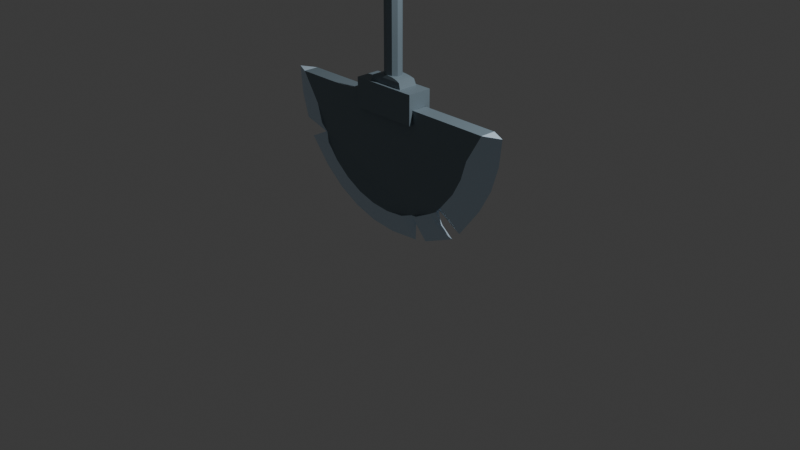 # Source: PI_Construtores_Serra_Circular.blend  (saved by Blender 5.0.119; exported with 4.5.12 LTS)
import bpy
from mathutils import Matrix  # noqa: F401  (used for matrix-valued properties, if any)

bpy.ops.wm.read_factory_settings(use_empty=True)
scene = bpy.context.scene
scene.name = 'Scene'

# ---- collections
col_collection = bpy.data.collections.new('Collection'); scene.collection.children.link(col_collection)

# ---- images (referenced by path relative to the original .blend; pixels are not part of the script)
import os
ASSET_DIR = os.environ.get("B2B_ASSET_DIR", "")  # directory of the original .blend (textures are referenced by path, not embedded)
HERE = os.path.dirname(os.path.abspath(__file__))  # packed textures are extracted next to this script under _unpacked/

def load_image(name, relpath, width, height, colorspace="sRGB"):
    """Load a texture the original file referenced (path relative to the .blend, or extracted next to this script)."""
    p = next((c for c in (os.path.join(HERE, relpath), os.path.join(ASSET_DIR, relpath)) if relpath and os.path.exists(c)), "")
    if p:
        img = bpy.data.images.load(p, check_existing=True)
        img.name = name
    else:  # same state as the original file: an image datablock whose file is absent (Cycles renders it pink)
        img = bpy.data.images.new(name, width, height)
        img.source = "FILE"
        img.filepath = "//" + (relpath or name)
    img.colorspace_settings.name = colorspace
    return img
img_t_serre = load_image('T_Serre', '_unpacked/T_Serre.d0ddba96.png', 1024, 1024, 'sRGB')
img_t_cabo = load_image('T_Cabo', '_unpacked/T_Cabo.bc9c1b06.png', 1024, 1024, 'sRGB')

# ---- materials (node trees are filled in below, after node groups)
mat_material = bpy.data.materials.new('Material')
mat_material_001 = bpy.data.materials.new('Material.001')

# ---- material node trees
mat_material.use_nodes = True; mat_material.node_tree.nodes.clear()
_N = mat_material.node_tree.nodes; _L = mat_material.node_tree.links
n0 = _N.new('ShaderNodeBsdfPrincipled'); n0.name = 'Principled BSDF'; n0.location = (-200, 100)
n1 = _N.new('ShaderNodeOutputMaterial'); n1.name = 'Material Output'; n1.location = (200, 100)
n2 = _N.new('ShaderNodeTexImage'); n2.name = 'Image Texture'; n2.location = (-490, 80)
n2.image = img_t_serre
_L.new(n0.outputs[0], n1.inputs[0])
_L.new(n2.outputs[0], n0.inputs[0])
n1.is_active_output = True
mat_material_001.use_nodes = True; mat_material_001.node_tree.nodes.clear()
_N = mat_material_001.node_tree.nodes; _L = mat_material_001.node_tree.links
n0 = _N.new('ShaderNodeBsdfPrincipled'); n0.name = 'Principled BSDF'; n0.location = (-200, 100)
n1 = _N.new('ShaderNodeOutputMaterial'); n1.name = 'Material Output'; n1.location = (200, 100)
n2 = _N.new('ShaderNodeTexImage'); n2.name = 'Image Texture'; n2.location = (-490, 80)
n2.image = img_t_cabo
_L.new(n0.outputs[0], n1.inputs[0])
_L.new(n2.outputs[0], n0.inputs[0])
n1.is_active_output = True

# ---- world
world_world = bpy.data.worlds.new('World'); scene.world = world_world
world_world.use_nodes = True; world_world.node_tree.nodes.clear()
_N = world_world.node_tree.nodes; _L = world_world.node_tree.links
n0 = _N.new('ShaderNodeOutputWorld'); n0.name = 'World Output'; n0.location = (200, 100)
n1 = _N.new('ShaderNodeBackground'); n1.name = 'Background'; n1.location = (-200, 100)
n1.inputs[0].default_value = (0.05088, 0.05088, 0.05088, 1.0)
_L.new(n1.outputs[0], n0.inputs[0])
n0.is_active_output = True
world_world.color = (0.05088, 0.05088, 0.05088)
world_world.sun_shadow_jitter_overblur = 0.0

# ---- cameras
cam_camera = bpy.data.cameras.new('Camera')
cam_camera.clip_end = 100.0
cam_camera.ortho_scale = 7.314

# ---- lights
light_light = bpy.data.lights.new('Light', 'POINT')
light_light.energy = 1000.0
light_light.shadow_soft_size = 0.1

# ---- meshes
me_circle_001 = bpy.data.meshes.new('Circle.001')
me_circle_001.from_pydata([(-1.0, 0.0, 0.0), (-0.8514, -0.2454, 0.009005), (-0.802, -0.4083, 0.009005), (-0.7218, -0.5584, 0.009005), (-0.6139, -0.6899, 0.009005), (-0.4823, -0.7979, 0.009005), (-0.3322, -0.8781, 0.009005), (-0.1694, -0.9275, 0.009005), (-7.689e-09, -0.9442, 0.009005), (0.1694, -0.9275, 0.009005), (0.3322, -0.8781, 0.009005), (0.5315, -0.7742, 0.02759), (0.586, -0.7133, 0.02822), (0.7218, -0.5584, 0.009005), (0.802, -0.4083, 0.009005), (0.8514, -0.2454, 0.009005), (1.0, 0.0, 0.0), (-1.0, 0.0, 0.1352), (-0.8514, -0.2454, 0.1264), (-0.802, -0.4083, 0.1264), (-0.7218, -0.5584, 0.1264), (-0.6139, -0.6899, 0.1264), (-0.4823, -0.7979, 0.1264), (-0.3322, -0.8781, 0.1264), (-0.1694, -0.9275, 0.1264), (-7.689e-09, -0.9442, 0.1264), (0.1694, -0.9275, 0.1264), (0.3322, -0.8781, 0.1264), (0.5314, -0.7742, 0.1081), (0.586, -0.7133, 0.1072), (0.7218, -0.5584, 0.1264), (0.802, -0.4083, 0.1264), (0.8514, -0.2454, 0.1264), (1.0, 0.0, 0.1352), (0.5305, -0.7706, 0.07095), (0.7489, -0.8981, 0.06642), (0.9477, -0.6365, 0.06702), (-1.14, -0.003279, 0.06702), (1.053, -0.4395, 0.06702), (-1.118, -0.2257, 0.06702), (1.118, -0.2257, 0.06702), (-1.053, -0.4395, 0.06702), (1.14, -0.003279, 0.06702), (-0.9922, -0.5921, 0.06732), (-0.806, -0.8093, 0.06702), (-0.6333, -0.951, 0.06702), (-0.4362, -1.056, 0.06702), (-0.2224, -1.121, 0.06702), (-5.963e-10, -1.143, 0.06702), (0.2726, -1.121, 0.06702), (0.3833, -1.096, 0.06675), (0.2508, -0.9028, 0.03952), (0.2508, -0.9028, 0.09587), (0.2632, -0.9399, 0.07571), (0.4715, -0.8093, 0.02824), (0.4715, -0.8093, 0.1072), (0.6756, -0.9694, 0.06725), (-0.7619, -0.4833, 0.03055), (-0.7619, -0.4833, 0.1048), (-0.8164, -0.5031, 0.06726), (0.5399, -0.9041, 0.03909), (0.5547, -0.8918, 0.0693), (0.5428, -0.9086, 0.09452)], [], [(35, 34, 28, 29), (36, 35, 29, 30), (38, 36, 30, 31), (39, 37, 17, 18), (40, 38, 31, 32), (41, 39, 18, 19), (42, 40, 32, 33), (59, 41, 19, 58), (44, 43, 20, 21), (45, 44, 21, 22), (46, 45, 22, 23), (47, 46, 23, 24), (48, 47, 24, 25), (49, 48, 25, 26), (53, 49, 26, 52), (56, 50, 27, 55, 62), (17, 33, 32, 31, 30, 29, 28, 55, 27, 52, 26, 25, 24, 23, 22, 21, 20, 58, 19, 18), (16, 0, 1, 2, 57, 3, 4, 5, 6, 7, 8, 9, 51, 10, 54, 11, 12, 13, 14, 15), (33, 16, 42), (54, 10, 50, 56, 60), (51, 9, 49, 53), (9, 8, 48, 49), (8, 7, 47, 48), (7, 6, 46, 47), (6, 5, 45, 46), (5, 4, 44, 45), (4, 3, 43, 44), (57, 2, 41, 59), (16, 15, 40, 42), (2, 1, 39, 41), (15, 14, 38, 40), (1, 0, 37, 39), (14, 13, 36, 38), (13, 12, 35, 36), (12, 11, 34, 35), (10, 51, 53, 50), (50, 53, 52, 27), (11, 54, 60, 61, 34), (34, 61, 62, 55, 28), (3, 57, 59, 43), (43, 59, 58, 20), (62, 61, 56), (61, 60, 56), (0, 16, 33, 17), (17, 37, 0)])
_uv = me_circle_001.uv_layers.new(name='UVMap')
_uv.uv.foreach_set('vector', [0.1268, 0.8573, 0.1568, 0.8486, 0.161, 0.8457, 0.1592, 0.86, 0.13, 0.8987, 0.1268, 0.8573, 0.1592, 0.86, 0.1605, 0.8881, 0.133, 0.9267, 0.13, 0.8987, 0.1605, 0.8881, 0.1639, 0.9115, 0.1391, 0.5708, 0.15, 0.5431, 0.1683, 0.5519, 0.1701, 0.5889, 0.1405, 0.9548, 0.133, 0.9267, 0.1639, 0.9115, 0.1697, 0.9335, 0.1344, 0.6001, 0.1391, 0.5708, 0.1701, 0.5889, 0.167, 0.6109, 0.1534, 0.9813, 0.1405, 0.9548, 0.1697, 0.9335, 0.171, 0.9711, 0.1578, 0.6222, 0.1344, 0.6001, 0.167, 0.6109, 0.1664, 0.6234, 0.1381, 0.6572, 0.1322, 0.6221, 0.1667, 0.6366, 0.1687, 0.6613, 0.1414, 0.6833, 0.1381, 0.6572, 0.1687, 0.6613, 0.1704, 0.687, 0.1432, 0.7094, 0.1414, 0.6833, 0.1704, 0.687, 0.171, 0.7127, 0.1435, 0.7356, 0.1432, 0.7094, 0.171, 0.7127, 0.1708, 0.7383, 0.1429, 0.762, 0.1435, 0.7356, 0.1708, 0.7383, 0.1689, 0.7637, 0.1375, 0.795, 0.1429, 0.762, 0.1689, 0.7637, 0.1672, 0.7882, 0.1601, 0.8009, 0.1375, 0.795, 0.1672, 0.7882, 0.1656, 0.8014, 0.1285, 0.8455, 0.135, 0.805, 0.1642, 0.8144, 0.1612, 0.8356, 0.1451, 0.8354, 0.5808, 0.6179, 0.5808, 0.931, 0.5424, 0.9076, 0.517, 0.9002, 0.4934, 0.8879, 0.4692, 0.8665, 0.4591, 0.8586, 0.4529, 0.8496, 0.4412, 0.8281, 0.4392, 0.814, 0.4332, 0.8011, 0.4321, 0.7745, 0.435, 0.7479, 0.4428, 0.7224, 0.4553, 0.6989, 0.4721, 0.6781, 0.4921, 0.6604, 0.5048, 0.6549, 0.5166, 0.6475, 0.5423, 0.6411, 0.2587, 0.9342, 0.2587, 0.6059, 0.2991, 0.6302, 0.3261, 0.637, 0.3384, 0.6447, 0.3517, 0.6505, 0.3727, 0.669, 0.3903, 0.6908, 0.4035, 0.7155, 0.4116, 0.7422, 0.4147, 0.77, 0.4135, 0.798, 0.4072, 0.8115, 0.4051, 0.8262, 0.3928, 0.8489, 0.3864, 0.8583, 0.3758, 0.8665, 0.3504, 0.889, 0.3257, 0.9018, 0.299, 0.9097, 0.1038, 0.4691, 0.139, 0.4691, 0.1216, 0.5054, 0.06636, 0.6781, 0.0696, 0.7007, 0.03888, 0.7103, 0.03191, 0.6681, 0.05021, 0.6786, 0.07139, 0.7153, 0.07267, 0.7301, 0.04145, 0.723, 0.06467, 0.7158, 0.07267, 0.7301, 0.07432, 0.756, 0.04703, 0.7576, 0.04145, 0.723, 0.07432, 0.756, 0.07606, 0.7826, 0.0475, 0.7853, 0.04703, 0.7576, 0.07606, 0.7826, 0.07626, 0.8095, 0.047, 0.8129, 0.0475, 0.7853, 0.07626, 0.8095, 0.07552, 0.8365, 0.04512, 0.8403, 0.047, 0.8129, 0.07552, 0.8365, 0.0738, 0.8634, 0.04172, 0.8678, 0.04512, 0.8403, 0.0738, 0.8634, 0.0717, 0.8894, 0.03552, 0.9047, 0.04172, 0.8678, 0.07144, 0.9032, 0.072, 0.9164, 0.03778, 0.9275, 0.06244, 0.9044, 0.07626, 0.5347, 0.07486, 0.5742, 0.04427, 0.5519, 0.05779, 0.5241, 0.072, 0.9164, 0.07518, 0.9394, 0.04262, 0.9584, 0.03778, 0.9275, 0.07486, 0.5742, 0.06875, 0.5974, 0.03634, 0.5814, 0.04427, 0.5519, 0.07518, 0.9394, 0.07317, 0.9784, 0.05401, 0.9875, 0.04262, 0.9584, 0.06875, 0.5974, 0.06524, 0.622, 0.03317, 0.6108, 0.03634, 0.5814, 0.06524, 0.622, 0.06388, 0.6515, 0.02986, 0.6542, 0.03317, 0.6108, 0.06388, 0.6515, 0.06626, 0.6673, 0.0611, 0.6639, 0.02986, 0.6542, 0.0696, 0.7007, 0.07139, 0.7153, 0.06467, 0.7158, 0.03888, 0.7103, 0.135, 0.805, 0.1601, 0.8009, 0.1656, 0.8014, 0.1642, 0.8144, 0.06626, 0.6673, 0.06636, 0.6781, 0.05021, 0.6786, 0.05041, 0.6738, 0.0611, 0.6639, 0.1568, 0.8486, 0.146, 0.8394, 0.1451, 0.8354, 0.1612, 0.8356, 0.161, 0.8457, 0.0717, 0.8894, 0.07144, 0.9032, 0.06244, 0.9044, 0.03552, 0.9047, 0.1322, 0.6221, 0.1578, 0.6222, 0.1664, 0.6234, 0.1667, 0.6366, 0.1451, 0.8354, 0.146, 0.8394, 0.1285, 0.8455, 0.05041, 0.6738, 0.05021, 0.6786, 0.03191, 0.6681, 0.581, 0.9313, 0.581, 0.6179, 0.6022, 0.6179, 0.6022, 0.9313, 0.07182, 0.4942, 0.1035, 0.4691, 0.1035, 0.5094])
me_circle_001.materials.append(mat_material)
me_circle_001.update()
me_cylinder = bpy.data.meshes.new('Cylinder')
me_cylinder.from_pydata([(0.2018, 1.0, -1.0), (0.2018, 1.0, 1.0), (0.7896, 0.809, -1.0), (0.7896, 0.809, 1.0), (1.153, 0.309, -1.0), (1.153, 0.309, 1.0), (1.153, -0.309, -1.0), (1.153, -0.309, 1.0), (0.7896, -0.809, -1.0), (0.7896, -0.809, 1.0), (0.2018, -1.0, -1.0), (0.2018, -1.0, 1.0), (-0.386, -0.809, -1.0), (-0.386, -0.809, 1.0), (-0.7493, -0.309, -1.0), (-0.7493, -0.309, 1.0), (-0.7493, 0.309, -1.0), (-0.7493, 0.309, 1.0), (-0.386, 0.809, -1.0), (-0.386, 0.809, 1.0), (-3.703, -1.461, 1.046), (-3.703, -1.461, 1.243), (-3.703, 1.597, 1.046), (-3.703, 1.597, 1.243), (4.053, -1.461, 1.046), (4.053, -1.461, 1.243), (4.053, 1.597, 1.046), (4.053, 1.597, 1.243), (-3.703, -0.7889, 1.243), (-3.703, 1.088, 1.243), (-3.703, -0.883, 1.149), (-3.703, 1.165, 1.15), (4.053, 1.124, 1.243), (4.053, -0.8814, 1.243), (4.053, 1.182, 1.146), (4.053, -0.9736, 1.148), (2.333, 1.231, 1.047), (2.333, -1.211, 1.047), (-1.982, 1.231, 1.047), (-1.982, -1.211, 1.047), (-1.742, 1.153, 1.007), (2.07, 1.152, 1.007), (-1.422, 1.102, 0.9999), (-1.063, 1.062, 0.9942), (-0.6735, 1.032, 0.99), (-0.2627, 1.014, 0.9874), (0.1588, 1.007, 0.9865), (0.5808, 1.013, 0.9874), (0.9928, 1.031, 0.9899), (1.385, 1.061, 0.9941), (1.747, 1.101, 0.9998), (2.07, -1.132, 1.007), (-1.742, -1.133, 1.007), (1.747, -1.081, 0.9998), (1.385, -1.041, 0.9941), (0.9928, -1.011, 0.9899), (0.5808, -0.9933, 0.9874), (0.1588, -0.9874, 0.9865), (-0.2627, -0.9936, 0.9874), (-0.6735, -1.012, 0.99), (-1.063, -1.042, 0.9942), (-1.422, -1.082, 0.9999)], [], [(0, 1, 3, 2), (2, 3, 5, 4), (4, 5, 7, 6), (6, 7, 9, 8), (8, 9, 11, 10), (10, 11, 13, 12), (12, 13, 15, 14), (14, 15, 17, 16), (3, 1, 19, 17, 15, 13, 11, 9, 7, 5), (16, 17, 19, 18), (18, 19, 1, 0), (0, 2, 4, 6, 8, 10, 12, 14, 16, 18), (20, 21, 28, 30, 31, 29, 23, 22), (22, 23, 27, 26), (26, 27, 32, 34, 35, 33, 25, 24), (24, 25, 21, 20), (22, 26, 24, 20), (27, 23, 29, 32), (30, 35, 34, 31), (33, 28, 21, 25), (28, 33, 35, 30), (31, 34, 32, 29), (37, 39, 38, 36), (40, 52, 61, 42), (42, 61, 60, 43), (43, 60, 59, 44), (44, 59, 58, 45), (45, 58, 57, 46), (46, 57, 56, 47), (47, 56, 55, 48), (48, 55, 54, 49), (49, 54, 53, 50), (50, 53, 51, 41), (38, 40, 42, 43, 44, 45, 46, 47, 48, 49, 50, 41, 36), (36, 41, 51, 37), (39, 52, 40, 38), (37, 51, 53, 54, 55, 56, 57, 58, 59, 60, 61, 52, 39)])
_uv = me_cylinder.uv_layers.new(name='UVMap')
_uv.uv.foreach_set('vector', [0.9091, 0.1218, 0.9047, 0.1637, 0.8667, 0.1513, 0.8949, 0.12, 0.8949, 0.12, 0.8667, 0.1513, 0.8433, 0.119, 0.8845, 0.1103, 0.8845, 0.1103, 0.8433, 0.119, 0.8433, 0.07907, 0.8817, 0.09621, 0.8817, 0.09621, 0.8433, 0.07907, 0.8667, 0.04676, 0.8878, 0.08323, 0.8878, 0.08323, 0.8667, 0.04676, 0.9047, 0.03442, 0.9003, 0.0763, 0.9003, 0.0763, 0.9047, 0.03442, 0.9427, 0.04676, 0.9145, 0.07804, 0.9145, 0.07804, 0.9427, 0.04676, 0.9662, 0.07907, 0.925, 0.08781, 0.925, 0.08781, 0.9662, 0.07907, 0.9662, 0.119, 0.9277, 0.1019, 0.9742, 0.407, 0.9538, 0.4351, 0.9208, 0.4458, 0.8878, 0.4351, 0.8674, 0.407, 0.8674, 0.3723, 0.8878, 0.3442, 0.9208, 0.3335, 0.9538, 0.3442, 0.9742, 0.3723, 0.9277, 0.1019, 0.9662, 0.119, 0.9427, 0.1513, 0.9217, 0.1148, 0.9217, 0.1148, 0.9427, 0.1513, 0.9047, 0.1637, 0.9091, 0.1218, 0.842, 0.222, 0.8651, 0.1901, 0.9026, 0.1779, 0.9401, 0.1901, 0.9632, 0.222, 0.9632, 0.2614, 0.9401, 0.2933, 0.9026, 0.3054, 0.8651, 0.2933, 0.842, 0.2614, 0.657, 0.03786, 0.6687, 0.03472, 0.6707, 0.08058, 0.6642, 0.07598, 0.6643, 0.2132, 0.671, 0.2102, 0.6684, 0.245, 0.657, 0.2418, 0.5659, 0.008745, 0.5784, 0.008745, 0.5784, 0.4992, 0.5659, 0.4992, 0.6715, 0.03789, 0.6828, 0.03472, 0.6853, 0.0669, 0.6784, 0.06519, 0.6786, 0.2097, 0.6853, 0.2052, 0.6834, 0.2448, 0.6715, 0.2422, 0.6317, 0.412, 0.622, 0.412, 0.622, 0.02884, 0.6317, 0.02884, 0.06706, 0.2396, 0.06706, 0.05935, 0.1381, 0.05935, 0.1381, 0.2396, 0.3505, 0.236, 0.3505, 0.05877, 0.3621, 0.05877, 0.3613, 0.236, 0.2396, 0.06173, 0.2415, 0.2301, 0.1947, 0.2301, 0.1951, 0.06173, 0.3049, 0.03613, 0.3078, 0.2836, 0.2864, 0.2836, 0.2864, 0.03613, 0.4347, 0.3832, 0.4347, 0.03515, 0.4458, 0.03485, 0.4458, 0.3829, 0.5061, 0.04759, 0.5061, 0.3733, 0.497, 0.3731, 0.4963, 0.04738, 0.8823, 0.9322, 0.8823, 0.7564, 0.9818, 0.7564, 0.9818, 0.9322, 0.7278, 0.7949, 0.7939, 0.7959, 0.7922, 0.8051, 0.729, 0.8042, 0.729, 0.8042, 0.7922, 0.8051, 0.7908, 0.8155, 0.7299, 0.8147, 0.7299, 0.8147, 0.7908, 0.8155, 0.7897, 0.8266, 0.7305, 0.826, 0.7305, 0.826, 0.7897, 0.8266, 0.789, 0.8384, 0.731, 0.8381, 0.731, 0.8381, 0.789, 0.8384, 0.7888, 0.8504, 0.7311, 0.8504, 0.7311, 0.8504, 0.7888, 0.8504, 0.789, 0.8625, 0.731, 0.8628, 0.731, 0.8628, 0.789, 0.8625, 0.7897, 0.8743, 0.7306, 0.8749, 0.7306, 0.8749, 0.7897, 0.8743, 0.7908, 0.8855, 0.7299, 0.8863, 0.7299, 0.8863, 0.7908, 0.8855, 0.7922, 0.8959, 0.729, 0.8969, 0.729, 0.8969, 0.7922, 0.8959, 0.7939, 0.9052, 0.7278, 0.9063, 0.6992, 0.9303, 0.6973, 0.9227, 0.6954, 0.9106, 0.6935, 0.8964, 0.6917, 0.8804, 0.6903, 0.8632, 0.6898, 0.8453, 0.6899, 0.8267, 0.6902, 0.8084, 0.6916, 0.7909, 0.6936, 0.775, 0.6957, 0.7611, 0.6992, 0.7503, 0.8121, 0.7525, 0.8316, 0.7583, 0.8316, 0.9263, 0.8121, 0.9321, 0.8322, 0.7525, 0.8501, 0.7582, 0.8501, 0.9263, 0.8322, 0.9321, 0.7095, 0.9303, 0.7059, 0.9195, 0.7038, 0.9057, 0.7018, 0.8898, 0.7004, 0.8722, 0.6997, 0.8539, 0.6995, 0.8354, 0.7005, 0.8175, 0.7019, 0.8002, 0.7038, 0.7843, 0.7057, 0.7701, 0.7075, 0.7579, 0.7095, 0.7503])
me_cylinder.materials.append(mat_material_001)
me_cylinder.update()

# ---- objects
ob_light = bpy.data.objects.new('Light', light_light)
ob_camera = bpy.data.objects.new('Camera', cam_camera)
ob_serra_circula = bpy.data.objects.new('Serra Circula', me_circle_001)
ob_cabo_da_serra = bpy.data.objects.new('Cabo Da Serra', me_cylinder)

# ---- transforms, parenting, visibility, modifiers, constraints
ob_light.location = (4.076, 1.005, 5.904)
ob_light.rotation_euler = (0.6503, 0.05522, 1.866)
ob_light.lock_rotations_4d = False
ob_light.empty_display_type = 'ARROWS'
ob_light.color = (0.0, 0.0, 0.0, 0.0)
ob_light.lineart.crease_threshold = 0.0
ob_camera.location = (7.359, -6.926, 4.958)
ob_camera.rotation_euler = (1.109, 0.0, 0.8149)
ob_camera.lock_rotations_4d = False
ob_camera.empty_display_type = 'ARROWS'
ob_camera.color = (0.0, 0.0, 0.0, 0.0)
ob_camera.display_type = 'WIRE'
ob_camera.lineart.crease_threshold = 0.0
ob_serra_circula.location = (0.0, 0.0, 1.303)
ob_serra_circula.rotation_euler = (1.564, 2.22e-16, 2.205e-16)
ob_serra_circula.scale = (1.233, 1.233, 1.233)
ob_cabo_da_serra.location = (0.0163, -0.0724, 3.103)
ob_cabo_da_serra.scale = (-0.09306, -0.0859, -1.564)

# ---- collection membership
col_collection.objects.link(ob_light)
col_collection.objects.link(ob_camera)
col_collection.objects.link(ob_serra_circula)
col_collection.objects.link(ob_cabo_da_serra)

# ---- scene / render settings (as saved in the file)
scene.camera = ob_camera
scene.frame_start = 1; scene.frame_end = 250; scene.frame_set(0)
scene.render.engine = 'BLENDER_EEVEE_NEXT'
scene.render.bake_bias = 0.0
scene.render.bake_samples = 0
scene.cycles.sampling_pattern = 'TABULATED_SOBOL'
scene.eevee.use_volume_custom_range = False
bpy.context.view_layer.update()
